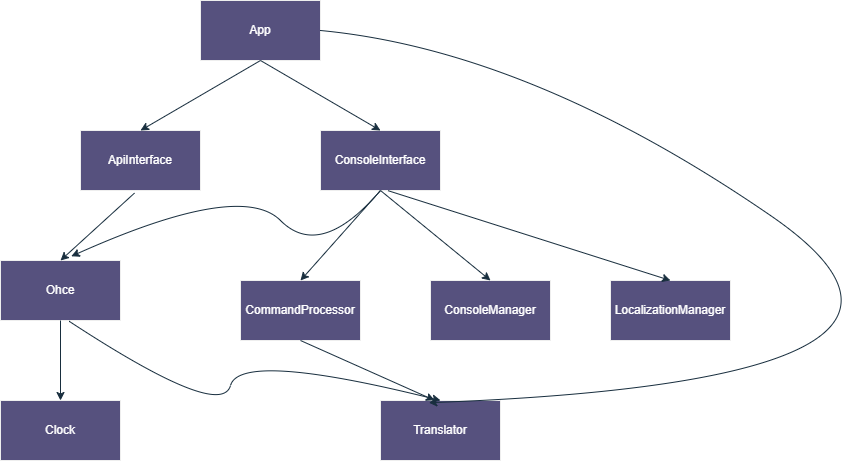

The diagram above was exported from draw.io. Its source (the exported page's mxGraphModel, read from the mxfile embedded in the PNG):
<mxGraphModel dx="1050" dy="569" grid="1" gridSize="10" guides="1" tooltips="1" connect="1" arrows="1" fold="1" page="1" pageScale="1" pageWidth="827" pageHeight="1169" math="0" shadow="0">
  <root>
    <mxCell id="WIyWlLk6GJQsqaUBKTNV-0" />
    <mxCell id="WIyWlLk6GJQsqaUBKTNV-1" parent="WIyWlLk6GJQsqaUBKTNV-0" />
    <mxCell id="eGSwWnuBkcjkl4hY-Xax-1" value="App" style="rounded=0;whiteSpace=wrap;html=1;labelBackgroundColor=none;fillColor=#FAD9D5;strokeColor=#D0CEE2;fontColor=#1A1A1A;" vertex="1" parent="WIyWlLk6GJQsqaUBKTNV-1">
      <mxGeometry x="340" y="60" width="120" height="60" as="geometry" />
    </mxCell>
    <mxCell id="eGSwWnuBkcjkl4hY-Xax-2" value="ApiInterface" style="rounded=0;whiteSpace=wrap;html=1;labelBackgroundColor=none;fillColor=#FAD9D5;strokeColor=#D0CEE2;fontColor=#1A1A1A;" vertex="1" parent="WIyWlLk6GJQsqaUBKTNV-1">
      <mxGeometry x="220" y="190" width="120" height="60" as="geometry" />
    </mxCell>
    <mxCell id="eGSwWnuBkcjkl4hY-Xax-3" value="ConsoleInterface" style="rounded=0;whiteSpace=wrap;html=1;labelBackgroundColor=none;fillColor=#FAD9D5;strokeColor=#D0CEE2;fontColor=#1A1A1A;" vertex="1" parent="WIyWlLk6GJQsqaUBKTNV-1">
      <mxGeometry x="460" y="190" width="120" height="60" as="geometry" />
    </mxCell>
    <mxCell id="eGSwWnuBkcjkl4hY-Xax-4" value="" style="endArrow=classic;html=1;rounded=0;exitX=0.5;exitY=1;exitDx=0;exitDy=0;entryX=0.5;entryY=0;entryDx=0;entryDy=0;labelBackgroundColor=none;strokeColor=#09555B;fontColor=default;" edge="1" parent="WIyWlLk6GJQsqaUBKTNV-1" source="eGSwWnuBkcjkl4hY-Xax-1" target="eGSwWnuBkcjkl4hY-Xax-2">
      <mxGeometry width="50" height="50" relative="1" as="geometry">
        <mxPoint x="390" y="320" as="sourcePoint" />
        <mxPoint x="280" y="320" as="targetPoint" />
      </mxGeometry>
    </mxCell>
    <mxCell id="eGSwWnuBkcjkl4hY-Xax-5" value="" style="endArrow=classic;html=1;rounded=0;exitX=0.5;exitY=1;exitDx=0;exitDy=0;entryX=0.5;entryY=0;entryDx=0;entryDy=0;labelBackgroundColor=none;strokeColor=#09555B;fontColor=default;" edge="1" parent="WIyWlLk6GJQsqaUBKTNV-1" source="eGSwWnuBkcjkl4hY-Xax-1" target="eGSwWnuBkcjkl4hY-Xax-3">
      <mxGeometry width="50" height="50" relative="1" as="geometry">
        <mxPoint x="570" y="150" as="sourcePoint" />
        <mxPoint x="620" y="100" as="targetPoint" />
      </mxGeometry>
    </mxCell>
    <mxCell id="eGSwWnuBkcjkl4hY-Xax-6" value="Ohce" style="rounded=0;whiteSpace=wrap;html=1;labelBackgroundColor=none;fillColor=#FAD9D5;strokeColor=#D0CEE2;fontColor=#1A1A1A;" vertex="1" parent="WIyWlLk6GJQsqaUBKTNV-1">
      <mxGeometry x="140" y="320" width="120" height="60" as="geometry" />
    </mxCell>
    <mxCell id="eGSwWnuBkcjkl4hY-Xax-7" value="" style="endArrow=classic;html=1;rounded=0;exitX=0.45;exitY=1.043;exitDx=0;exitDy=0;exitPerimeter=0;entryX=0.5;entryY=0;entryDx=0;entryDy=0;labelBackgroundColor=none;strokeColor=#09555B;fontColor=default;" edge="1" parent="WIyWlLk6GJQsqaUBKTNV-1" source="eGSwWnuBkcjkl4hY-Xax-2" target="eGSwWnuBkcjkl4hY-Xax-6">
      <mxGeometry width="50" height="50" relative="1" as="geometry">
        <mxPoint x="360" y="310" as="sourcePoint" />
        <mxPoint x="410" y="260" as="targetPoint" />
      </mxGeometry>
    </mxCell>
    <mxCell id="eGSwWnuBkcjkl4hY-Xax-9" value="Clock" style="rounded=0;whiteSpace=wrap;html=1;labelBackgroundColor=none;fillColor=#FAD9D5;strokeColor=#D0CEE2;fontColor=#1A1A1A;" vertex="1" parent="WIyWlLk6GJQsqaUBKTNV-1">
      <mxGeometry x="140" y="460" width="120" height="60" as="geometry" />
    </mxCell>
    <mxCell id="eGSwWnuBkcjkl4hY-Xax-10" value="" style="curved=1;endArrow=classic;html=1;rounded=0;exitX=0.5;exitY=1;exitDx=0;exitDy=0;entryX=0.59;entryY=-0.07;entryDx=0;entryDy=0;entryPerimeter=0;labelBackgroundColor=none;strokeColor=#09555B;fontColor=default;" edge="1" parent="WIyWlLk6GJQsqaUBKTNV-1" source="eGSwWnuBkcjkl4hY-Xax-3" target="eGSwWnuBkcjkl4hY-Xax-6">
      <mxGeometry width="50" height="50" relative="1" as="geometry">
        <mxPoint x="410" y="320" as="sourcePoint" />
        <mxPoint x="460" y="270" as="targetPoint" />
        <Array as="points">
          <mxPoint x="460" y="320" />
          <mxPoint x="380" y="240" />
        </Array>
      </mxGeometry>
    </mxCell>
    <mxCell id="eGSwWnuBkcjkl4hY-Xax-11" value="" style="endArrow=classic;html=1;rounded=0;exitX=0.5;exitY=1;exitDx=0;exitDy=0;entryX=0.5;entryY=0;entryDx=0;entryDy=0;labelBackgroundColor=none;strokeColor=#09555B;fontColor=default;" edge="1" parent="WIyWlLk6GJQsqaUBKTNV-1" source="eGSwWnuBkcjkl4hY-Xax-6" target="eGSwWnuBkcjkl4hY-Xax-9">
      <mxGeometry width="50" height="50" relative="1" as="geometry">
        <mxPoint x="300" y="420" as="sourcePoint" />
        <mxPoint x="350" y="370" as="targetPoint" />
      </mxGeometry>
    </mxCell>
    <mxCell id="eGSwWnuBkcjkl4hY-Xax-12" value="CommandProcessor" style="rounded=0;whiteSpace=wrap;html=1;labelBackgroundColor=none;fillColor=#FAD9D5;strokeColor=#D0CEE2;fontColor=#1A1A1A;" vertex="1" parent="WIyWlLk6GJQsqaUBKTNV-1">
      <mxGeometry x="380" y="340" width="120" height="60" as="geometry" />
    </mxCell>
    <mxCell id="eGSwWnuBkcjkl4hY-Xax-13" value="ConsoleManager" style="rounded=0;whiteSpace=wrap;html=1;labelBackgroundColor=none;fillColor=#FAD9D5;strokeColor=#D0CEE2;fontColor=#1A1A1A;" vertex="1" parent="WIyWlLk6GJQsqaUBKTNV-1">
      <mxGeometry x="570" y="340" width="120" height="60" as="geometry" />
    </mxCell>
    <mxCell id="eGSwWnuBkcjkl4hY-Xax-16" value="" style="endArrow=classic;html=1;rounded=0;exitX=0.5;exitY=1;exitDx=0;exitDy=0;entryX=0.5;entryY=0;entryDx=0;entryDy=0;labelBackgroundColor=none;strokeColor=#09555B;fontColor=default;" edge="1" parent="WIyWlLk6GJQsqaUBKTNV-1" source="eGSwWnuBkcjkl4hY-Xax-3" target="eGSwWnuBkcjkl4hY-Xax-12">
      <mxGeometry width="50" height="50" relative="1" as="geometry">
        <mxPoint x="650" y="190" as="sourcePoint" />
        <mxPoint x="700" y="140" as="targetPoint" />
      </mxGeometry>
    </mxCell>
    <mxCell id="eGSwWnuBkcjkl4hY-Xax-17" value="" style="endArrow=classic;html=1;rounded=0;exitX=0.5;exitY=1;exitDx=0;exitDy=0;entryX=0.5;entryY=0;entryDx=0;entryDy=0;labelBackgroundColor=none;strokeColor=#09555B;fontColor=default;" edge="1" parent="WIyWlLk6GJQsqaUBKTNV-1" source="eGSwWnuBkcjkl4hY-Xax-3" target="eGSwWnuBkcjkl4hY-Xax-13">
      <mxGeometry width="50" height="50" relative="1" as="geometry">
        <mxPoint x="600" y="310" as="sourcePoint" />
        <mxPoint x="650" y="260" as="targetPoint" />
      </mxGeometry>
    </mxCell>
    <mxCell id="eGSwWnuBkcjkl4hY-Xax-18" value="LocalizationManager" style="rounded=0;whiteSpace=wrap;html=1;labelBackgroundColor=none;fillColor=#FAD9D5;strokeColor=#D0CEE2;fontColor=#1A1A1A;" vertex="1" parent="WIyWlLk6GJQsqaUBKTNV-1">
      <mxGeometry x="750" y="340" width="120" height="60" as="geometry" />
    </mxCell>
    <mxCell id="eGSwWnuBkcjkl4hY-Xax-19" value="Translator" style="rounded=0;whiteSpace=wrap;html=1;labelBackgroundColor=none;fillColor=#FAD9D5;strokeColor=#D0CEE2;fontColor=#1A1A1A;" vertex="1" parent="WIyWlLk6GJQsqaUBKTNV-1">
      <mxGeometry x="520" y="460" width="120" height="60" as="geometry" />
    </mxCell>
    <mxCell id="eGSwWnuBkcjkl4hY-Xax-20" value="" style="endArrow=classic;html=1;rounded=0;exitX=0.563;exitY=1.003;exitDx=0;exitDy=0;exitPerimeter=0;entryX=0.5;entryY=0;entryDx=0;entryDy=0;labelBackgroundColor=none;strokeColor=#09555B;fontColor=default;" edge="1" parent="WIyWlLk6GJQsqaUBKTNV-1" source="eGSwWnuBkcjkl4hY-Xax-3" target="eGSwWnuBkcjkl4hY-Xax-18">
      <mxGeometry width="50" height="50" relative="1" as="geometry">
        <mxPoint x="690" y="260" as="sourcePoint" />
        <mxPoint x="740" y="210" as="targetPoint" />
      </mxGeometry>
    </mxCell>
    <mxCell id="eGSwWnuBkcjkl4hY-Xax-21" value="" style="curved=1;endArrow=classic;html=1;rounded=0;entryX=0.5;entryY=0;entryDx=0;entryDy=0;exitX=0.57;exitY=1.01;exitDx=0;exitDy=0;exitPerimeter=0;labelBackgroundColor=none;strokeColor=#09555B;fontColor=default;" edge="1" parent="WIyWlLk6GJQsqaUBKTNV-1" source="eGSwWnuBkcjkl4hY-Xax-6" target="eGSwWnuBkcjkl4hY-Xax-19">
      <mxGeometry width="50" height="50" relative="1" as="geometry">
        <mxPoint x="350" y="480" as="sourcePoint" />
        <mxPoint x="400" y="430" as="targetPoint" />
        <Array as="points">
          <mxPoint x="360" y="480" />
          <mxPoint x="380" y="410" />
        </Array>
      </mxGeometry>
    </mxCell>
    <mxCell id="eGSwWnuBkcjkl4hY-Xax-22" value="" style="endArrow=classic;html=1;rounded=0;exitX=0.5;exitY=1;exitDx=0;exitDy=0;entryX=0.45;entryY=-0.003;entryDx=0;entryDy=0;entryPerimeter=0;labelBackgroundColor=none;strokeColor=#09555B;fontColor=default;" edge="1" parent="WIyWlLk6GJQsqaUBKTNV-1" source="eGSwWnuBkcjkl4hY-Xax-12" target="eGSwWnuBkcjkl4hY-Xax-19">
      <mxGeometry width="50" height="50" relative="1" as="geometry">
        <mxPoint x="730" y="480" as="sourcePoint" />
        <mxPoint x="780" y="430" as="targetPoint" />
      </mxGeometry>
    </mxCell>
    <mxCell id="eGSwWnuBkcjkl4hY-Xax-23" value="" style="curved=1;endArrow=classic;html=1;rounded=0;entryX=0.403;entryY=0.037;entryDx=0;entryDy=0;entryPerimeter=0;labelBackgroundColor=none;strokeColor=#09555B;fontColor=default;" edge="1" parent="WIyWlLk6GJQsqaUBKTNV-1" target="eGSwWnuBkcjkl4hY-Xax-19">
      <mxGeometry width="50" height="50" relative="1" as="geometry">
        <mxPoint x="460" y="90" as="sourcePoint" />
        <mxPoint x="510" y="40" as="targetPoint" />
        <Array as="points">
          <mxPoint x="670" y="110" />
          <mxPoint x="1150" y="440" />
        </Array>
      </mxGeometry>
    </mxCell>
  </root>
</mxGraphModel>